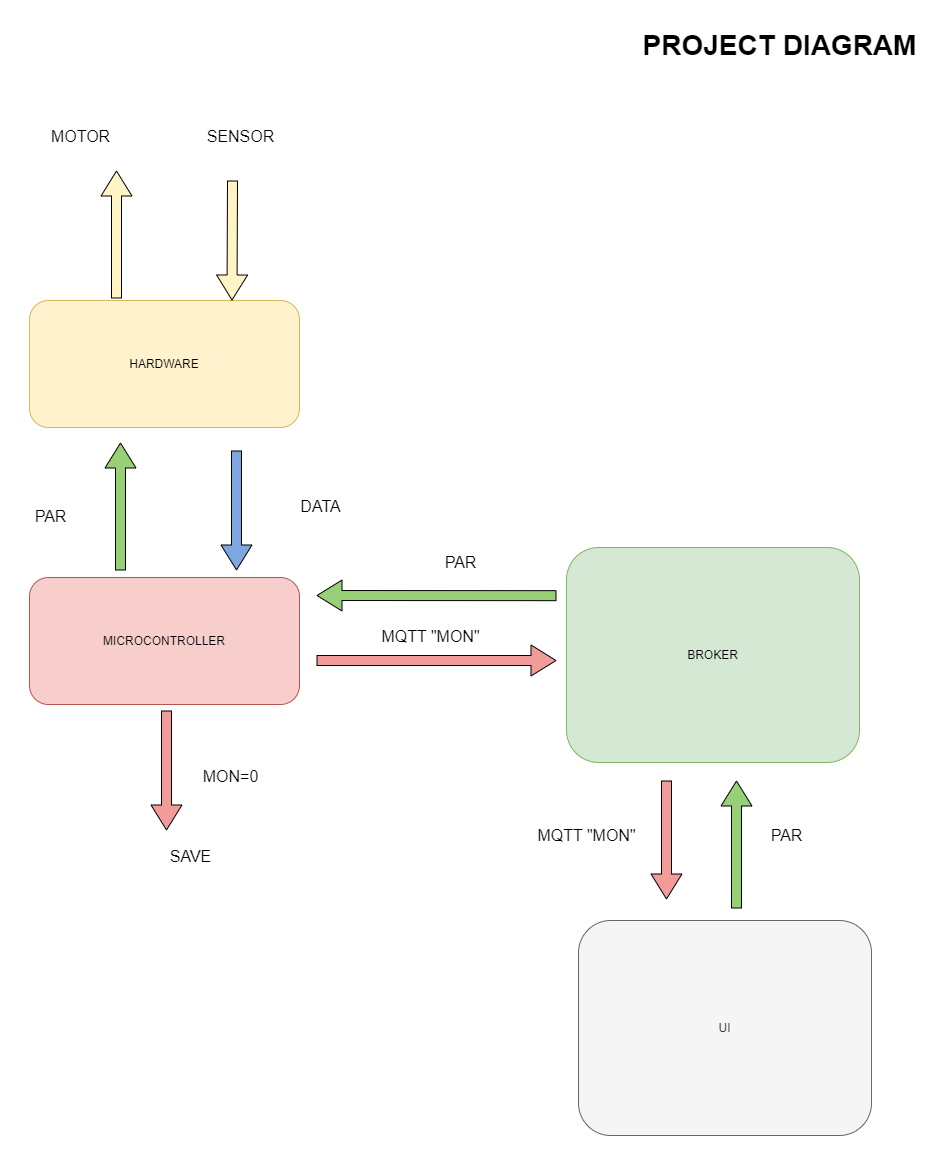

The diagram above was exported from draw.io. Its source (the exported page's mxGraphModel, read from the mxfile embedded in the PNG):
<mxGraphModel dx="3406" dy="2025" grid="1" gridSize="10" guides="1" tooltips="1" connect="1" arrows="1" fold="1" page="0" pageScale="1" pageWidth="827" pageHeight="1169" math="0" shadow="0">
  <root>
    <mxCell id="0" />
    <mxCell id="1" parent="0" />
    <mxCell id="BRytU_vpXFIcdfEPmXbN-1" value="HARDWARE" style="rounded=1;whiteSpace=wrap;html=1;fillColor=#fff2cc;strokeColor=#d6b656;" vertex="1" parent="1">
      <mxGeometry x="-937" y="-160" width="270" height="127" as="geometry" />
    </mxCell>
    <mxCell id="BRytU_vpXFIcdfEPmXbN-5" value="MICROCONTROLLER" style="rounded=1;whiteSpace=wrap;html=1;fillColor=#f8cecc;strokeColor=#b85450;" vertex="1" parent="1">
      <mxGeometry x="-937" y="117" width="270" height="127" as="geometry" />
    </mxCell>
    <mxCell id="BRytU_vpXFIcdfEPmXbN-7" value="BROKER" style="rounded=1;whiteSpace=wrap;html=1;fillColor=#d5e8d4;strokeColor=#82b366;" vertex="1" parent="1">
      <mxGeometry x="-400" y="87" width="293" height="215" as="geometry" />
    </mxCell>
    <mxCell id="BRytU_vpXFIcdfEPmXbN-8" value="UI" style="rounded=1;whiteSpace=wrap;html=1;fillColor=#f5f5f5;fontColor=#333333;strokeColor=#666666;" vertex="1" parent="1">
      <mxGeometry x="-387.98" y="460" width="293" height="215" as="geometry" />
    </mxCell>
    <mxCell id="BRytU_vpXFIcdfEPmXbN-11" value="" style="shape=flexArrow;endArrow=classic;html=1;rounded=0;fontSize=12;startSize=8;endSize=8;curved=1;fillColor=#FFF4C3;" edge="1" parent="1">
      <mxGeometry width="50" height="50" relative="1" as="geometry">
        <mxPoint x="-850" y="-162" as="sourcePoint" />
        <mxPoint x="-850" y="-290" as="targetPoint" />
      </mxGeometry>
    </mxCell>
    <mxCell id="BRytU_vpXFIcdfEPmXbN-12" value="" style="shape=flexArrow;endArrow=classic;html=1;rounded=0;fontSize=12;startSize=8;endSize=8;curved=1;entryX=0.75;entryY=0;entryDx=0;entryDy=0;fillColor=#FFF4C3;" edge="1" parent="1" target="BRytU_vpXFIcdfEPmXbN-1">
      <mxGeometry width="50" height="50" relative="1" as="geometry">
        <mxPoint x="-734" y="-280" as="sourcePoint" />
        <mxPoint x="-750" y="-300" as="targetPoint" />
      </mxGeometry>
    </mxCell>
    <mxCell id="BRytU_vpXFIcdfEPmXbN-13" value="MOTOR" style="text;html=1;align=center;verticalAlign=middle;resizable=0;points=[];autosize=1;strokeColor=none;fillColor=none;fontSize=16;" vertex="1" parent="1">
      <mxGeometry x="-926" y="-339" width="80" height="30" as="geometry" />
    </mxCell>
    <mxCell id="BRytU_vpXFIcdfEPmXbN-14" value="SENSOR" style="text;html=1;align=center;verticalAlign=middle;resizable=0;points=[];autosize=1;strokeColor=none;fillColor=none;fontSize=16;" vertex="1" parent="1">
      <mxGeometry x="-771" y="-339" width="90" height="30" as="geometry" />
    </mxCell>
    <mxCell id="BRytU_vpXFIcdfEPmXbN-16" value="" style="shape=flexArrow;endArrow=classic;html=1;rounded=0;fontSize=12;startSize=8;endSize=8;curved=1;entryX=0.75;entryY=0;entryDx=0;entryDy=0;fillColor=#7EA6E0;" edge="1" parent="1">
      <mxGeometry width="50" height="50" relative="1" as="geometry">
        <mxPoint x="-730" y="-10" as="sourcePoint" />
        <mxPoint x="-730" y="110" as="targetPoint" />
      </mxGeometry>
    </mxCell>
    <mxCell id="BRytU_vpXFIcdfEPmXbN-17" value="" style="shape=flexArrow;endArrow=classic;html=1;rounded=0;fontSize=12;startSize=8;endSize=8;curved=1;fillColor=#F19C99;" edge="1" parent="1">
      <mxGeometry width="50" height="50" relative="1" as="geometry">
        <mxPoint x="-650" y="200" as="sourcePoint" />
        <mxPoint x="-410" y="200" as="targetPoint" />
      </mxGeometry>
    </mxCell>
    <mxCell id="BRytU_vpXFIcdfEPmXbN-18" value="PAR" style="text;html=1;align=center;verticalAlign=middle;resizable=0;points=[];autosize=1;strokeColor=none;fillColor=none;fontSize=16;" vertex="1" parent="1">
      <mxGeometry x="-946" y="41" width="60" height="30" as="geometry" />
    </mxCell>
    <mxCell id="BRytU_vpXFIcdfEPmXbN-19" value="DATA" style="text;html=1;align=center;verticalAlign=middle;resizable=0;points=[];autosize=1;strokeColor=none;fillColor=none;fontSize=16;" vertex="1" parent="1">
      <mxGeometry x="-676" y="31" width="60" height="30" as="geometry" />
    </mxCell>
    <mxCell id="BRytU_vpXFIcdfEPmXbN-20" value="MQTT &quot;MON&quot;" style="text;html=1;align=center;verticalAlign=middle;resizable=0;points=[];autosize=1;strokeColor=none;fillColor=none;fontSize=16;" vertex="1" parent="1">
      <mxGeometry x="-596" y="161" width="120" height="30" as="geometry" />
    </mxCell>
    <mxCell id="BRytU_vpXFIcdfEPmXbN-21" value="" style="shape=flexArrow;endArrow=classic;html=1;rounded=0;fontSize=12;startSize=8;endSize=8;curved=1;fillColor=#F19C99;" edge="1" parent="1">
      <mxGeometry width="50" height="50" relative="1" as="geometry">
        <mxPoint x="-300" y="320" as="sourcePoint" />
        <mxPoint x="-300" y="439" as="targetPoint" />
      </mxGeometry>
    </mxCell>
    <mxCell id="BRytU_vpXFIcdfEPmXbN-22" value="MQTT &quot;MON&quot;" style="text;html=1;align=center;verticalAlign=middle;resizable=0;points=[];autosize=1;strokeColor=none;fillColor=none;fontSize=16;" vertex="1" parent="1">
      <mxGeometry x="-440" y="360" width="120" height="30" as="geometry" />
    </mxCell>
    <mxCell id="BRytU_vpXFIcdfEPmXbN-24" value="PAR" style="text;html=1;align=center;verticalAlign=middle;resizable=0;points=[];autosize=1;strokeColor=none;fillColor=none;fontSize=16;" vertex="1" parent="1">
      <mxGeometry x="-210.00000000000003" y="360" width="60" height="30" as="geometry" />
    </mxCell>
    <mxCell id="BRytU_vpXFIcdfEPmXbN-26" value="PAR" style="text;html=1;align=center;verticalAlign=middle;resizable=0;points=[];autosize=1;strokeColor=none;fillColor=none;fontSize=16;" vertex="1" parent="1">
      <mxGeometry x="-536" y="87" width="60" height="30" as="geometry" />
    </mxCell>
    <mxCell id="BRytU_vpXFIcdfEPmXbN-28" value="" style="shape=flexArrow;endArrow=classic;html=1;rounded=0;fontSize=12;startSize=8;endSize=8;curved=1;entryX=0.75;entryY=0;entryDx=0;entryDy=0;fillColor=#F19C99;" edge="1" parent="1">
      <mxGeometry width="50" height="50" relative="1" as="geometry">
        <mxPoint x="-800" y="250" as="sourcePoint" />
        <mxPoint x="-800" y="370" as="targetPoint" />
      </mxGeometry>
    </mxCell>
    <mxCell id="BRytU_vpXFIcdfEPmXbN-29" value="SAVE" style="text;html=1;align=center;verticalAlign=middle;resizable=0;points=[];autosize=1;strokeColor=none;fillColor=none;fontSize=16;" vertex="1" parent="1">
      <mxGeometry x="-811" y="381" width="70" height="30" as="geometry" />
    </mxCell>
    <mxCell id="BRytU_vpXFIcdfEPmXbN-30" value="MON=0" style="text;html=1;align=center;verticalAlign=middle;resizable=0;points=[];autosize=1;strokeColor=none;fillColor=none;fontSize=16;" vertex="1" parent="1">
      <mxGeometry x="-776" y="301" width="80" height="30" as="geometry" />
    </mxCell>
    <mxCell id="BRytU_vpXFIcdfEPmXbN-34" value="" style="shape=flexArrow;endArrow=classic;html=1;rounded=0;fontSize=12;startSize=8;endSize=8;curved=1;fillColor=#97D077;" edge="1" parent="1">
      <mxGeometry width="50" height="50" relative="1" as="geometry">
        <mxPoint x="-846" y="110" as="sourcePoint" />
        <mxPoint x="-846" y="-18" as="targetPoint" />
      </mxGeometry>
    </mxCell>
    <mxCell id="BRytU_vpXFIcdfEPmXbN-35" value="" style="shape=flexArrow;endArrow=classic;html=1;rounded=0;fontSize=12;startSize=8;endSize=8;curved=1;fillColor=#97D077;" edge="1" parent="1">
      <mxGeometry width="50" height="50" relative="1" as="geometry">
        <mxPoint x="-229.99999999999994" y="448" as="sourcePoint" />
        <mxPoint x="-229.99999999999994" y="320" as="targetPoint" />
      </mxGeometry>
    </mxCell>
    <mxCell id="BRytU_vpXFIcdfEPmXbN-37" value="" style="shape=flexArrow;endArrow=classic;html=1;rounded=0;fontSize=12;startSize=8;endSize=8;curved=1;fillColor=#97D077;" edge="1" parent="1">
      <mxGeometry width="50" height="50" relative="1" as="geometry">
        <mxPoint x="-410" y="135.17" as="sourcePoint" />
        <mxPoint x="-650" y="135" as="targetPoint" />
      </mxGeometry>
    </mxCell>
    <mxCell id="BRytU_vpXFIcdfEPmXbN-84" value="PROJECT DIAGRAM" style="text;html=1;align=center;verticalAlign=middle;resizable=0;points=[];autosize=1;strokeColor=none;fillColor=none;fontSize=28;fontStyle=1" vertex="1" parent="1">
      <mxGeometry x="-332.02" y="-440" width="290" height="50" as="geometry" />
    </mxCell>
  </root>
</mxGraphModel>